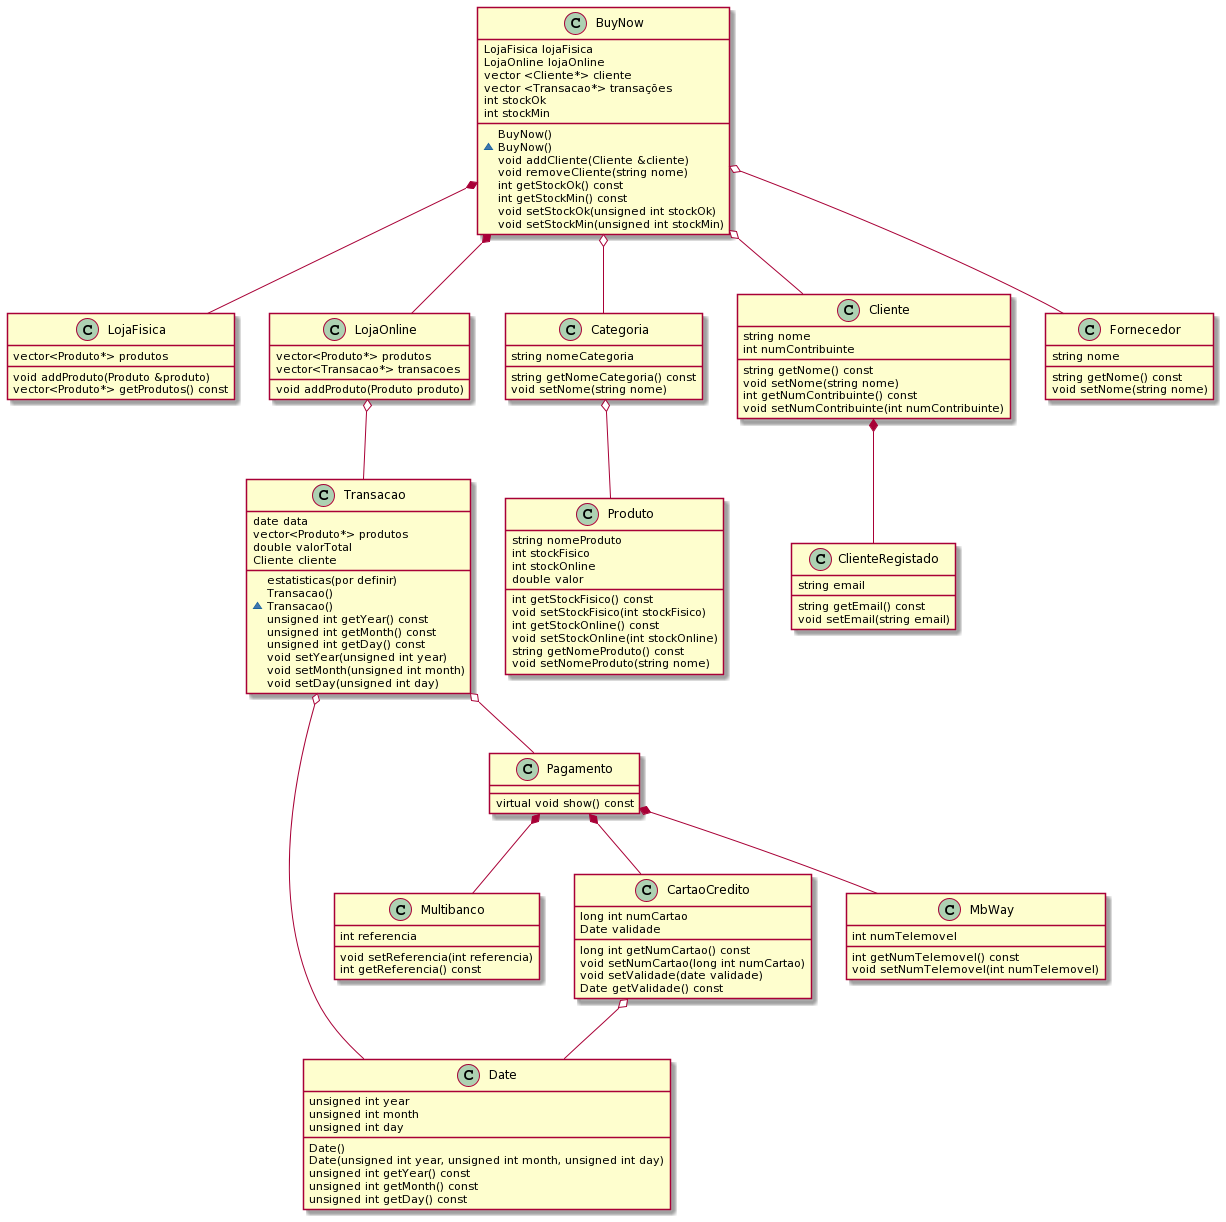

The diagram above was rendered by PlantUML. Its source (embedded in the PNG):
@startuml
class BuyNow {
  LojaFisica lojaFisica
  LojaOnline lojaOnline
  vector <Cliente*> cliente
  vector <Transacao*> transações
  int stockOk
  int stockMin
  
  BuyNow()
  ~BuyNow()
  void addCliente(Cliente &cliente)
  void removeCliente(string nome)
  int getStockOk() const
  int getStockMin() const
  void setStockOk(unsigned int stockOk)
  void setStockMin(unsigned int stockMin)
}

class Transacao {
   date data
   vector<Produto*> produtos
   double valorTotal
   estatisticas(por definir)
   Cliente cliente

   Transacao()
   ~Transacao()
   unsigned int getYear() const
   unsigned int getMonth() const
   unsigned int getDay() const
   void setYear(unsigned int year)
   void setMonth(unsigned int month)
   void setDay(unsigned int day)
}

class Multibanco{
   int referencia
  
   void setReferencia(int referencia)
   int getReferencia() const
}

class CartaoCredito{
   long int numCartao
   Date validade

   long int getNumCartao() const
   void setNumCartao(long int numCartao)
   void setValidade(date validade)
   Date getValidade() const
}
class MbWay{
   int numTelemovel
  
   int getNumTelemovel() const
   void setNumTelemovel(int numTelemovel)
}

class Date{
   unsigned int year
   unsigned int month
   unsigned int day

   Date()
   Date(unsigned int year, unsigned int month, unsigned int day)
   unsigned int getYear() const
   unsigned int getMonth() const
   unsigned int getDay() const
}

class LojaFisica{
   vector<Produto*> produtos
   
   void addProduto(Produto &produto)
   vector<Produto*> getProdutos() const
}

class LojaOnline{
   vector<Produto*> produtos
   vector<Transacao*> transacoes

   void addProduto(Produto produto)
}

class Categoria{
   string nomeCategoria
   
   string getNomeCategoria() const
   void setNome(string nome)
}

class Produto{
   string nomeProduto
   int stockFisico
   int stockOnline
   double valor

   int getStockFisico() const
   void setStockFisico(int stockFisico)
   int getStockOnline() const
   void setStockOnline(int stockOnline) 
   string getNomeProduto() const
   void setNomeProduto(string nome)
}

class Cliente{
   string nome
   int numContribuinte
   
   string getNome() const
   void setNome(string nome)
   int getNumContribuinte() const
   void setNumContribuinte(int numContribuinte)
}

class ClienteRegistado{
   string email
   
   string getEmail() const
   void setEmail(string email)
}

class Fornecedor{
   string nome

   string getNome() const
   void setNome(string nome)
}

class Pagamento{
   virtual void show() const
}

BuyNow *-- LojaFisica
BuyNow *-- LojaOnline
BuyNow o-- Categoria
BuyNow o-- Cliente
BuyNow o-- Fornecedor
Categoria o-- Produto
LojaOnline o-- Transacao
Transacao o-- Pagamento
Pagamento *-- MbWay
Pagamento *-- CartaoCredito
Pagamento *--Multibanco

Transacao o-- Date
CartaoCredito o-- Date
Cliente *-- ClienteRegistado
@enduml